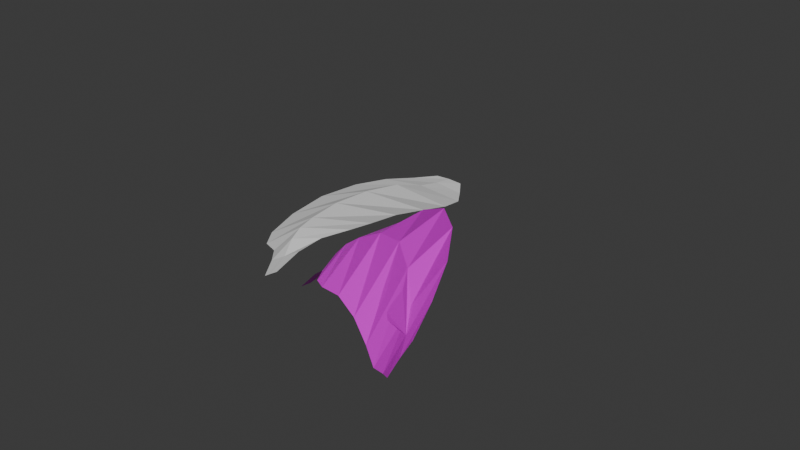 # Source: Leaves.blend  (saved by Blender 4.2.66; exported with 4.5.12 LTS)
import bpy
from mathutils import Matrix  # noqa: F401  (used for matrix-valued properties, if any)

bpy.ops.wm.read_factory_settings(use_empty=True)
scene = bpy.context.scene
scene.name = 'Scene'

# ---- collections
col_collection = bpy.data.collections.new('Collection'); scene.collection.children.link(col_collection)

# ---- materials (node trees are filled in below, after node groups)
mat_material_001 = bpy.data.materials.new('Material.001')
mat_material_001.use_transparent_shadow = False

# ---- material node trees
mat_material_001.use_nodes = True; mat_material_001.node_tree.nodes.clear()
_N = mat_material_001.node_tree.nodes; _L = mat_material_001.node_tree.links
n0 = _N.new('ShaderNodeBsdfPrincipled'); n0.name = 'Principled BSDF'; n0.location = (10, 300)
n0.inputs[3].default_value = 1.45
n1 = _N.new('ShaderNodeOutputMaterial'); n1.name = 'Material Output'; n1.location = (300, 300)
n2 = _N.new('ShaderNodeTexImage'); n2.name = 'Image Texture'; n2.location = (-280, 275)
_L.new(n0.outputs[0], n1.inputs[0])
_L.new(n2.outputs[0], n0.inputs[0])
n1.is_active_output = True

# ---- world
world_world = bpy.data.worlds.new('World'); scene.world = world_world
world_world.use_nodes = True; world_world.node_tree.nodes.clear()
_N = world_world.node_tree.nodes; _L = world_world.node_tree.links
n0 = _N.new('ShaderNodeOutputWorld'); n0.name = 'World Output'; n0.location = (300, 300)
n1 = _N.new('ShaderNodeBackground'); n1.name = 'Background'; n1.location = (10, 300)
n1.inputs[0].default_value = (0.05088, 0.05088, 0.05088, 1.0)
_L.new(n1.outputs[0], n0.inputs[0])
n0.is_active_output = True
world_world.color = (0.05088, 0.05088, 0.05088)
world_world.use_sun_shadow = False
world_world.sun_shadow_jitter_overblur = 0.0

# ---- meshes
me_plane = bpy.data.meshes.new('Plane')
me_plane.from_pydata([(-0.414, 1.102, 0.5426), (0.0, -0.2804, 0.01085), (-0.2439, -0.3006, -0.1428), (0.2481, -0.2573, 0.1572), (-1.285, 1.111, -0.1927), (0.698, 1.281, 0.8509), (-2.46, 2.151, -0.3442), (1.739, 2.465, 1.249), (-2.503, 4.657, 0.06608), (1.897, 4.852, 0.8479), (-1.689, 7.178, 0.07526), (1.548, 7.207, 0.175), (-0.526, 8.693, 0.014), (0.526, 8.693, 0.014), (-0.753, 0.4945, -0.1078), (0.368, 0.5924, 0.5441), (-0.5676, 2.201, 0.806), (-2.091, 1.547, -0.3966), (1.436, 1.831, 1.176), (-0.4502, 4.7, 0.8683), (-2.58, 3.276, -0.1186), (1.826, 3.555, 1.143), (-0.09487, 7.194, 0.2977), (-2.162, 6.042, 0.1208), (1.81, 6.137, 0.4631), (0.0, 8.704, 0.03661), (-1.052, 7.998, 0.02474), (1.016, 8.003, 0.03933), (-0.02055, 8.028, 0.1251), (-0.2564, 6.066, 0.6828), (-0.5714, 3.329, 0.904), (-0.5165, 1.581, 0.7083), (-0.1954, 0.532, 0.2205), (-0.414, 1.102, 0.5426), (0.0, -0.2804, 0.01085), (-0.5676, 2.201, 0.806), (-0.4502, 4.7, 0.8683), (-0.09487, 7.194, 0.2977), (0.0, 8.704, 0.03661), (-0.02055, 8.028, 0.1251), (-0.2564, 6.066, 0.6828), (-0.5714, 3.329, 0.904), (-0.5165, 1.581, 0.7083), (-0.1954, 0.532, 0.2205)], [], [(26, 28, 25, 12), (32, 15, 5, 0), (31, 18, 7, 16), (30, 21, 9, 19), (29, 24, 11, 22), (28, 27, 13, 25), (10, 22, 28, 26), (22, 11, 27, 28), (23, 29, 22, 10), (8, 19, 29, 23), (19, 9, 24, 29), (20, 30, 19, 8), (6, 16, 30, 20), (16, 7, 21, 30), (17, 31, 16, 6), (4, 0, 31, 17), (0, 5, 18, 31), (14, 32, 0, 4), (2, 1, 32, 14), (1, 3, 15, 32), (1, 32, 43, 34), (28, 25, 38, 39), (22, 29, 40, 37), (22, 28, 39, 37), (19, 30, 41, 36), (19, 29, 40, 36), (16, 31, 42, 35), (16, 30, 41, 35), (0, 32, 43, 33), (0, 31, 42, 33), (37, 39, 43, 33, 42, 35, 41, 36, 40)])
_uv = me_plane.uv_layers.new(name='UVMap')
_uv.uv.foreach_set('vector', [0.0, 1.0, 0.5, 1.0, 0.5, 1.0, 0.0, 1.0, 0.5, 1.0, 1.0, 1.0, 1.0, 1.0, 0.5, 1.0, 0.5, 1.0, 1.0, 1.0, 1.0, 1.0, 0.5, 1.0, 0.5, 1.0, 1.0, 1.0, 1.0, 1.0, 0.5, 1.0, 0.5, 1.0, 1.0, 1.0, 1.0, 1.0, 0.5, 1.0, 0.5, 1.0, 1.0, 1.0, 1.0, 1.0, 0.5, 1.0, 0.0, 1.0, 0.5, 1.0, 0.5, 1.0, 0.0, 1.0, 0.5, 1.0, 1.0, 1.0, 1.0, 1.0, 0.5, 1.0, 0.0, 1.0, 0.5, 1.0, 0.5, 1.0, 0.0, 1.0, 0.0, 1.0, 0.5, 1.0, 0.5, 1.0, 0.0, 1.0, 0.5, 1.0, 1.0, 1.0, 1.0, 1.0, 0.5, 1.0, 0.0, 1.0, 0.5, 1.0, 0.5, 1.0, 0.0, 1.0, 0.0, 1.0, 0.5, 1.0, 0.5, 1.0, 0.0, 1.0, 0.5, 1.0, 1.0, 1.0, 1.0, 1.0, 0.5, 1.0, 0.0, 1.0, 0.5, 1.0, 0.5, 1.0, 0.0, 1.0, 0.0, 1.0, 0.5, 1.0, 0.5, 1.0, 0.0, 1.0, 0.5, 1.0, 1.0, 1.0, 1.0, 1.0, 0.5, 1.0, 0.0, 1.0, 0.5, 1.0, 0.5, 1.0, 0.0, 1.0, 0.0, 1.0, 0.5, 1.0, 0.5, 1.0, 0.0, 1.0, 0.5, 1.0, 1.0, 1.0, 1.0, 1.0, 0.5, 1.0, 0.5, 1.0, 0.5, 1.0, 0.5, 1.0, 0.5, 1.0, 0.5, 1.0, 0.5, 1.0, 0.5, 1.0, 0.5, 1.0, 0.5, 1.0, 0.5, 1.0, 0.5, 1.0, 0.5, 1.0, 0.5, 1.0, 0.5, 1.0, 0.5, 1.0, 0.5, 1.0, 0.5, 1.0, 0.5, 1.0, 0.5, 1.0, 0.5, 1.0, 0.5, 1.0, 0.5, 1.0, 0.5, 1.0, 0.5, 1.0, 0.5, 1.0, 0.5, 1.0, 0.5, 1.0, 0.5, 1.0, 0.5, 1.0, 0.5, 1.0, 0.5, 1.0, 0.5, 1.0, 0.5, 1.0, 0.5, 1.0, 0.5, 1.0, 0.5, 1.0, 0.5, 1.0, 0.5, 1.0, 0.5, 1.0, 0.5, 1.0, 0.5, 1.0, 0.5, 1.0, 0.5, 1.0, 0.5, 1.0, 0.5, 1.0, 0.5, 1.0, 0.5, 1.0, 0.5, 1.0, 0.5, 1.0])
me_plane.update()
me_plane_001 = bpy.data.meshes.new('Plane.001')
me_plane_001.from_pydata([(-1.411, 0.3305, -0.03662), (-1.699e-07, -0.2804, 0.01085), (-0.07653, -0.514, -0.1409), (0.07956, -0.04302, 0.1551), (-1.726, -0.4263, -0.7814), (-0.9068, 1.372, 0.2893), (-3.225, -0.2394, -1.289), (-0.7634, 3.076, 0.5035), (-4.473, 2.755, -1.183), (-0.8831, 5.184, -0.07682), (-3.558, 6.438, -0.814), (-0.4597, 7.334, -0.5239), (-1.74, 8.525, -0.4768), (-0.6986, 8.67, -0.4404), (-0.973, -0.4376, -0.4474), (-0.5813, 0.6176, 0.2038), (-2.276, 1.102, -0.1246), (-2.531, -0.6124, -1.158), (-0.7397, 2.377, 0.5318), (-3.063, 3.748, -0.3519), (-4.015, 0.9501, -1.29), (-0.9525, 4.004, 0.252), (-2.171, 6.856, -0.5558), (-4.255, 4.773, -0.9977), (-0.6496, 6.36, -0.3748), (-1.225, 8.609, -0.438), (-2.621, 7.615, -0.6561), (-0.5973, 8.025, -0.5448), (-1.651, 7.845, -0.522), (-2.758, 5.466, -0.3991), (-2.842, 2.17, -0.2484), (-1.842, 0.6272, -0.0418), (-0.774, 0.07502, -0.1182), (-1.411, 0.3305, -0.03662), (-1.699e-07, -0.2804, 0.01085), (-2.276, 1.102, -0.1246), (-3.063, 3.748, -0.3519), (-2.171, 6.856, -0.5558), (-1.225, 8.609, -0.438), (-1.651, 7.845, -0.522), (-2.758, 5.466, -0.3991), (-2.842, 2.17, -0.2484), (-1.842, 0.6272, -0.0418), (-0.774, 0.07502, -0.1182), (-1.699e-07, -0.2804, 0.01085)], [(34, 44)], [(26, 28, 25, 12), (32, 15, 5, 0), (31, 18, 7, 16), (30, 21, 9, 19), (29, 24, 11, 22), (28, 27, 13, 25), (10, 22, 28, 26), (22, 11, 27, 28), (23, 29, 22, 10), (8, 19, 29, 23), (19, 9, 24, 29), (20, 30, 19, 8), (6, 16, 30, 20), (16, 7, 21, 30), (17, 31, 16, 6), (4, 0, 31, 17), (0, 5, 18, 31), (14, 32, 0, 4), (2, 1, 32, 14), (1, 3, 15, 32), (1, 32, 43, 34), (28, 25, 38, 39), (22, 29, 40, 37), (22, 28, 39, 37), (19, 30, 41, 36), (19, 29, 40, 36), (16, 31, 42, 35), (16, 30, 41, 35), (0, 32, 43, 33), (0, 31, 42, 33), (37, 39, 43, 33, 42, 35, 41, 36, 40)])
_uv = me_plane_001.uv_layers.new(name='UVMap')
_uv.uv.foreach_set('vector', [0.1273, 0.9112, 0.1779, 0.9255, 0.2034, 0.9999, 0.1769, 0.9965, 0.7685, 0.289, 0.7375, 0.3151, 0.6983, 0.2848, 0.752, 0.2259, 0.7362, 0.1824, 0.6464, 0.3079, 0.6109, 0.3036, 0.7121, 0.1368, 0.658, 0.07625, 0.5632, 0.2748, 0.501, 0.2695, 0.5781, 0.0485, 0.4903, 0.07201, 0.4386, 0.284, 0.3881, 0.2969, 0.4175, 0.1233, 0.3658, 0.1709, 0.3535, 0.2785, 0.3207, 0.2636, 0.3255, 0.2097, 0.0736, 0.7994, 0.1713, 0.7322, 0.1779, 0.9255, 0.1273, 0.9112, 0.4175, 0.1233, 0.3881, 0.2969, 0.3535, 0.2785, 0.3658, 0.1709, 0.0273, 0.6374, 0.1128, 0.6881, 0.1713, 0.7322, 0.0736, 0.7994, 0.0001197, 0.4342, 0.08895, 0.5144, 0.1128, 0.6881, 0.0273, 0.6374, 0.5781, 0.0485, 0.501, 0.2695, 0.4386, 0.284, 0.4903, 0.07201, 0.005127, 0.2417, 0.09101, 0.3495, 0.08895, 0.5144, 0.0001197, 0.4342, 0.03072, 0.1037, 0.1115, 0.2311, 0.09101, 0.3495, 0.005127, 0.2417, 0.7121, 0.1368, 0.6109, 0.3036, 0.5632, 0.2748, 0.658, 0.07625, 0.06132, 0.04946, 0.1292, 0.1746, 0.1115, 0.2311, 0.03072, 0.1037, 0.1074, 0.0487, 0.1458, 0.1323, 0.1292, 0.1746, 0.06132, 0.04946, 0.752, 0.2259, 0.6983, 0.2848, 0.6464, 0.3079, 0.7362, 0.1824, 0.1484, 0.03172, 0.1702, 0.08094, 0.1458, 0.1323, 0.1074, 0.0487, 0.1941, 0.0001197, 0.2034, 0.02315, 0.1702, 0.08094, 0.1484, 0.03172, 0.9495, 0.4708, 0.9359, 0.4819, 0.7375, 0.3151, 0.7685, 0.289, 0.2037, 0.0001197, 0.2553, 0.06036, 0.2553, 0.06046, 0.2037, 0.0002248, 0.2454, 0.8364, 0.2037, 0.9552, 0.2037, 0.9551, 0.1919, 0.7083, 0.2795, 0.7392, 0.3173, 0.623, 0.3172, 0.623, 0.2794, 0.7391, 0.2795, 0.7392, 0.2454, 0.8364, 0.1919, 0.7083, 0.2794, 0.7391, 0.3454, 0.4916, 0.354, 0.3578, 0.3539, 0.3578, 0.3454, 0.4915, 0.3454, 0.4916, 0.3173, 0.623, 0.3172, 0.623, 0.3454, 0.4915, 0.3421, 0.2414, 0.323, 0.1633, 0.3229, 0.1633, 0.3421, 0.2414, 0.3421, 0.2414, 0.354, 0.3578, 0.3539, 0.3578, 0.3421, 0.2414, 0.2962, 0.1081, 0.2553, 0.06036, 0.2553, 0.06046, 0.2962, 0.1081, 0.2962, 0.1081, 0.323, 0.1633, 0.3229, 0.1633, 0.2962, 0.1081, 0.2794, 0.7391, 0.1919, 0.7083, 0.2553, 0.06046, 0.2962, 0.1081, 0.3229, 0.1633, 0.3421, 0.2414, 0.3539, 0.3578, 0.3454, 0.4915, 0.3172, 0.623])
me_plane_001.materials.append(mat_material_001)
me_plane_001.use_paint_bone_selection = False
me_plane_001.use_paint_mask_vertex = True
me_plane_001.update()
arm_armature = bpy.data.armatures.new('Armature')  # bones are not reproduced

# ---- objects
ob_plane = bpy.data.objects.new('Plane', me_plane)
ob_plane_001 = bpy.data.objects.new('Plane.001', me_plane_001)
ob_armature = bpy.data.objects.new('Armature', arm_armature)

# ---- transforms, parenting, visibility, modifiers, constraints
ob_plane.location = (-1.341, 0.1119, 0.635)
ob_plane_001.parent = ob_armature
ob_plane_001.location = (-0.206, 0.2435, 0.3987)
ob_plane_001.rotation_euler = (0.3621, 0.8572, -1.954)
_vg = ob_plane_001.vertex_groups.new(name='Bone')
for _i, _w in zip([0, 1, 2, 3, 4, 5, 6, 7, 9, 14, 15, 17, 18, 20, 21, 32, 33, 34, 35, 41, 42, 43, 44], [0.05818, 0.9492, 0.9338, 0.9114, 0.2192, 0.1511, 0.08281, 0.1025, 0.02015, 0.6658, 0.5743, 0.1324, 0.1269, 0.02873, 0.06415, 0.8257, 0.5691, 1.0, 0.1656, 0.08987, 0.386, 0.733, 1.0]): _vg.add([_i], _w, 'REPLACE')
_vg = ob_plane_001.vertex_groups.new(name='Bone.001')
for _i, _w in zip([0, 1, 2, 3, 4, 5, 6, 7, 8, 9, 10, 11, 12, 14, 15, 16, 17, 18, 19, 20, 21, 22, 23, 24, 26, 27, 28, 29, 30, 31, 32, 33, 34, 35, 36, 37, 39, 40, 41, 42, 43], [0.9999, 0.9541, 0.9066, 0.9776, 0.8993, 0.9999, 0.9108, 1.0, 0.7475, 0.2302, 0.1727, 0.6339, 0.3526, 0.9732, 0.4325, 1.0, 0.8457, 0.9983, 1.0, 0.8596, 0.9544, 0.7999, 0.3188, 0.341, 0.3284, 0.3068, 0.9779, 0.1031, 0.9996, 0.9998, 0.9995, 0.4778, 0.9521, 0.7946, 0.5055, 0.229, 0.9977, 0.3534, 0.6887, 0.9869, 0.3607]): _vg.add([_i], _w, 'REPLACE')
_vg = ob_plane_001.vertex_groups.new(name='Bone.002')
for _i, _w in zip([5, 6, 7, 8, 9, 10, 11, 12, 13, 15, 17, 18, 19, 20, 21, 22, 23, 24, 25, 26, 27, 28, 29, 30, 35, 36, 37, 38, 39, 40, 41], [0.1584, 0.05148, 0.3435, 0.3548, 0.7354, 0.9413, 0.9882, 0.9696, 0.9933, 0.0694, 0.01811, 0.25, 0.4972, 0.1014, 0.5008, 0.9995, 0.6726, 0.9926, 0.9863, 0.9248, 0.9991, 0.9825, 1.0, 0.03184, 0.0295, 0.684, 0.971, 1.0, 1.081, 1.0, 0.2215]): _vg.add([_i], _w, 'REPLACE')
_m = ob_plane_001.modifiers.new('Armature', 'ARMATURE')
_m.object = ob_armature
ob_armature.location = (0.0, 0.0, 0.0)
ob_armature.show_in_front = True

# ---- collection membership
col_collection.objects.link(ob_plane)
col_collection.objects.link(ob_plane_001)
col_collection.objects.link(ob_armature)

# ---- scene / render settings (as saved in the file)
scene.frame_start = 1; scene.frame_end = 250; scene.frame_set(1)
scene.render.engine = 'BLENDER_EEVEE_NEXT'
scene.cycles.sampling_pattern = 'TABULATED_SOBOL'
bpy.context.view_layer.update()

# ---- added for rendering (the .blend has no active camera and no usable light): camera, sun
cam_auto = bpy.data.cameras.new('AutoCamera')
cam_auto.lens = 50.0
cam_auto.sensor_width = 36.0
cam_auto.clip_end = 1000.0
ob_auto_camera = bpy.data.objects.new('AutoCamera', cam_auto)
scene.collection.objects.link(ob_auto_camera)
ob_auto_camera.location = (20.7346, -20.4504, 17.548)
ob_auto_camera.rotation_euler = (1.09748, -7.21219e-08, 0.694738)
scene.camera = ob_auto_camera
light_auto_sun = bpy.data.lights.new('AutoSun', 'SUN')
light_auto_sun.energy = 3.0
light_auto_sun.angle = 0.0523599
ob_auto_sun = bpy.data.objects.new('AutoSun', light_auto_sun)
scene.collection.objects.link(ob_auto_sun)
ob_auto_sun.rotation_euler = (0.872665, 0.174533, 0.523599)
bpy.context.view_layer.update()
